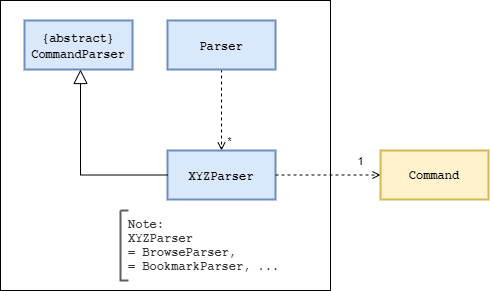

The diagram above was exported from draw.io. Its source (the exported page's mxGraphModel, read from the mxfile embedded in the PNG):
<mxGraphModel dx="666" dy="792" grid="1" gridSize="10" guides="1" tooltips="1" connect="1" arrows="1" fold="1" page="1" pageScale="1" pageWidth="850" pageHeight="1100" math="0" shadow="0">
  <root>
    <mxCell id="0" />
    <mxCell id="1" parent="0" />
    <mxCell id="2" value="" style="verticalLabelPosition=bottom;verticalAlign=top;html=1;shape=mxgraph.basic.rect;fillColor2=none;strokeWidth=1;size=20;indent=5;fontFamily=Courier New;fontSize=12;fillColor=none;" vertex="1" parent="1">
      <mxGeometry x="490" y="1020" width="330" height="290" as="geometry" />
    </mxCell>
    <mxCell id="3" style="edgeStyle=none;rounded=0;orthogonalLoop=1;jettySize=auto;html=1;exitX=0.5;exitY=1;exitDx=0;exitDy=0;dashed=1;endArrow=open;endFill=0;" edge="1" source="5" target="7" parent="1">
      <mxGeometry relative="1" as="geometry" />
    </mxCell>
    <mxCell id="4" value="*" style="edgeLabel;html=1;align=center;verticalAlign=middle;resizable=0;points=[];" vertex="1" connectable="0" parent="3">
      <mxGeometry x="0.8519" y="1" relative="1" as="geometry">
        <mxPoint x="6" y="-4" as="offset" />
      </mxGeometry>
    </mxCell>
    <mxCell id="5" value="&lt;font face=&quot;Courier New&quot; style=&quot;font-size: 12px&quot;&gt;Parser&lt;/font&gt;" style="html=1;whiteSpace=wrap;whiteSpace=wrap;fontSize=14;fontStyle=1;whiteSpace=wrap;spacing=0;strokeOpacity=100;fillOpacity=100;fillColor=#dae8fc;strokeWidth=2;strokeColor=#6c8ebf;" vertex="1" zOrder="4" parent="1">
      <mxGeometry x="657" y="1040" width="108" height="49" as="geometry" />
    </mxCell>
    <UserObject label="&lt;font style=&quot;font-size: 12px&quot; face=&quot;Courier New&quot;&gt;{abstract}&lt;br&gt;CommandParser&lt;/font&gt;" lucidchartObjectId="APwGqTn6TeMR" id="6">
      <mxCell style="html=1;whiteSpace=wrap;;whiteSpace=wrap;fontSize=13;fontStyle=1;spacing=3;strokeColor=#6c8ebf;strokeOpacity=100;fillOpacity=100;fillColor=#dae8fc;strokeWidth=2;" vertex="1" zOrder="18" parent="1">
        <mxGeometry x="514" y="1040" width="108" height="49" as="geometry" />
      </mxCell>
    </UserObject>
    <UserObject label="&lt;font face=&quot;Courier New&quot; style=&quot;font-size: 12px&quot;&gt;XYZParser&lt;/font&gt;" lucidchartObjectId="APwGWuiX_mKM" id="7">
      <mxCell style="html=1;whiteSpace=wrap;;whiteSpace=wrap;fontSize=13;fontStyle=1;spacing=3;strokeColor=#6c8ebf;strokeOpacity=100;fillOpacity=100;fillColor=#dae8fc;strokeWidth=2;" vertex="1" zOrder="22" parent="1">
        <mxGeometry x="657" y="1170" width="108" height="49" as="geometry" />
      </mxCell>
    </UserObject>
    <mxCell id="8" value="&lt;b&gt;Note:&lt;br&gt;XYZParser&lt;br&gt;= BrowseParser,  &lt;br&gt;= BookmarkParser, ...  &lt;/b&gt;" style="group;spacingLeft=8;align=left;spacing=0;strokeColor=none;whiteSpace=wrap;fontSize=12;fontColor=#333333;strokeOpacity=100;fillOpacity=0;rounded=1;absoluteArcSize=1;arcSize=7.199999999999999;fillColor=#ffffff;strokeWidth=2;verticalAlign=middle;html=1;fontFamily=Courier New;" vertex="1" zOrder="26" parent="1">
      <mxGeometry x="610" y="1230" width="180" height="70" as="geometry" />
    </mxCell>
    <mxCell id="9" value="" style="shape=partialRectangle;right=0;fillColor=none;whiteSpace=wrap;fontSize=13;fontColor=#333333;strokeColor=#5e5e5e;strokeWidth=2;" vertex="1" parent="8">
      <mxGeometry width="8" height="70" relative="1" as="geometry" />
    </mxCell>
    <UserObject label="" lucidchartObjectId="APwG~~ZD5zNG" id="10">
      <mxCell style="html=1;jettySize=18;whiteSpace=wrap;fontSize=11;rounded=0;arcSize=12;edgeStyle=orthogonalEdgeStyle;startArrow=none;;endArrow=block;endFill=0;endSize=12;;entryX=0.5;entryY=1.0182926829268293;entryPerimeter=0;exitX=0;exitY=0.5;exitDx=0;exitDy=0;" edge="1" source="7" parent="1">
        <mxGeometry width="100" height="100" relative="1" as="geometry">
          <Array as="points" />
          <mxPoint x="570" y="1170" as="sourcePoint" />
          <mxPoint x="570" y="1088.9963414634146" as="targetPoint" />
        </mxGeometry>
      </mxCell>
    </UserObject>
    <UserObject label="" lucidchartObjectId="APwGOFjkQWgT" id="11">
      <mxCell style="html=1;jettySize=18;whiteSpace=wrap;fontSize=11;strokeColor=#000000;dashed=1;rounded=1;arcSize=12;edgeStyle=orthogonalEdgeStyle;startArrow=none;;endArrow=open;;exitX=1;exitY=0.5;exitDx=0;exitDy=0;entryX=0;entryY=0.5;entryDx=0;entryDy=0;" edge="1" source="7" target="13" parent="1">
        <mxGeometry width="100" height="100" relative="1" as="geometry">
          <Array as="points" />
          <mxPoint x="290" y="1178" as="sourcePoint" />
          <mxPoint x="870" y="1192.25" as="targetPoint" />
        </mxGeometry>
      </mxCell>
    </UserObject>
    <mxCell id="12" value="1" style="edgeLabel;html=1;align=center;verticalAlign=middle;resizable=0;points=[];" vertex="1" connectable="0" parent="11">
      <mxGeometry x="0.3388" y="-1" relative="1" as="geometry">
        <mxPoint x="14.670000000000002" y="-15.5" as="offset" />
      </mxGeometry>
    </mxCell>
    <mxCell id="13" value="Command" style="html=1;whiteSpace=wrap;whiteSpace=wrap;fontSize=12;fontStyle=1;whiteSpace=wrap;spacing=0;strokeColor=#d6b656;strokeOpacity=100;fillOpacity=100;fillColor=#fff2cc;strokeWidth=2;fontFamily=Courier New;" vertex="1" zOrder="112" parent="1">
      <mxGeometry x="870" y="1170" width="108" height="49" as="geometry" />
    </mxCell>
  </root>
</mxGraphModel>